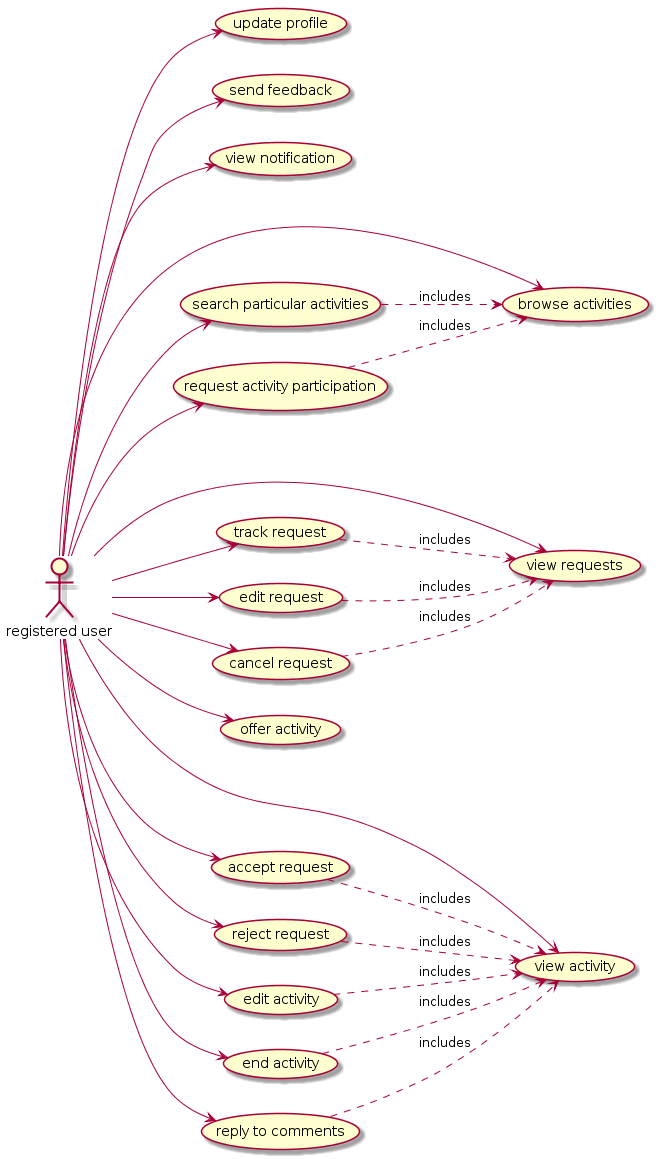

The diagram above was rendered by PlantUML. Its source (embedded in the PNG):
@startuml
left to right direction



:registered user: --> (update profile)
:registered user: --> (send feedback)
:registered user: --> (view notification)

:registered user: --> (browse activities)
(search particular activities) ..> (browse activities) : includes
(request activity participation) ..> (browse activities) : includes
:registered user: --> (search particular activities)
:registered user: --> (request activity participation)

:registered user: --> (view requests)
(track request) ..> (view requests) : includes
(edit request) ..> (view requests) : includes
(cancel request) ..> (view requests) : includes
:registered user: --> (track request)
:registered user: --> (edit request)
:registered user: --> (cancel request)

:registered user: --> (offer activity)
:registered user: --> (view activity)
(accept request) ..> (view activity) : includes
(reject request) ..> (view activity) : includes
(edit activity) ..> (view activity) : includes
(end activity) ..> (view activity) : includes
(reply to comments) ..> (view activity) : includes
:registered user: --> (accept request)
:registered user: --> (reject request)
:registered user: --> (edit activity)
:registered user: --> (end activity)
:registered user: --> (reply to comments)
@enduml